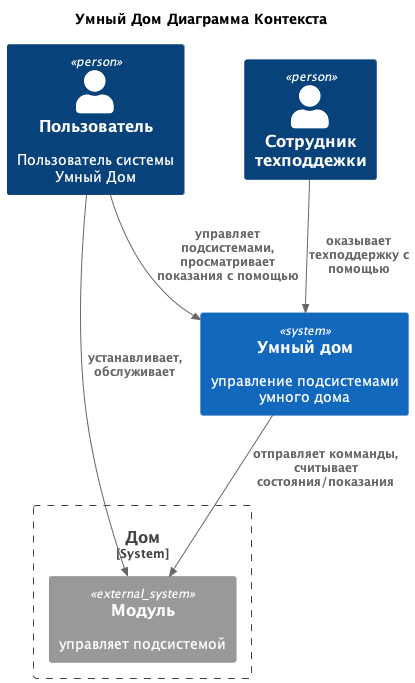

The diagram above was rendered by PlantUML. Its source (embedded in the PNG):
@startuml

title Умный Дом Диаграмма Контекста

!include https://raw.githubusercontent.com/plantuml-stdlib/C4-PlantUML/master/C4_Context.puml

Person(user, "Пользователь", "Пользователь системы Умный Дом")
Person(support, "Сотрудник техподдежки",)

System(Server, "Умный дом", "управление подсистемaми умного дома")
System_Boundary(House, "Дом") {
    System_Ext(module, "Модуль", "управляет подсистемой")
}

Rel(user, Server, "управляет подсистемами, просматривает показания с помощью")
Rel(support, Server, "оказывает техподдержку с помощью")
Rel(Server, module, "отправляет комманды, считывает состояния/показания")
Rel(user, module, "устанавливает, обслуживает")

@enduml